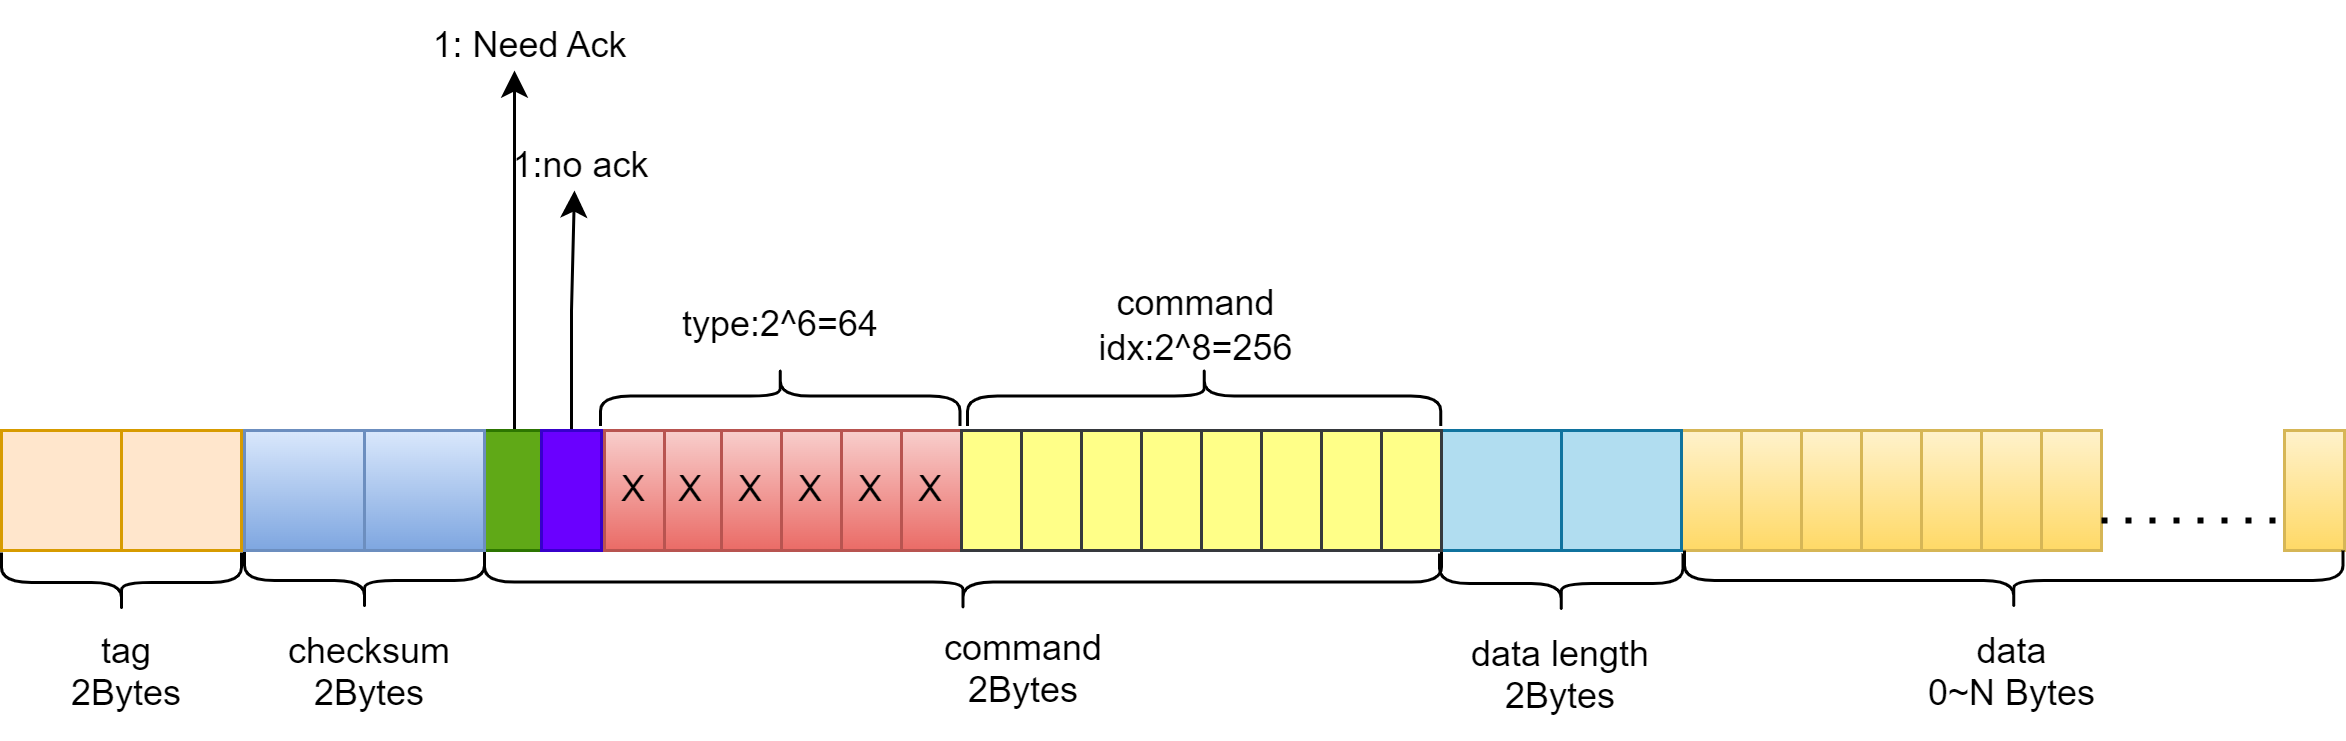

The diagram above was exported from draw.io. Its source (the exported page's mxGraphModel, read from the mxfile embedded in the PNG):
<mxGraphModel dx="989" dy="582" grid="1" gridSize="10" guides="1" tooltips="1" connect="1" arrows="1" fold="1" page="1" pageScale="1" pageWidth="827" pageHeight="1169" math="0" shadow="0">
  <root>
    <mxCell id="0" />
    <mxCell id="1" parent="0" />
    <mxCell id="Di4hu2Ji9ptmtmev8kEy-1" value="" style="rounded=0;whiteSpace=wrap;html=1;fillColor=#ffe6cc;strokeColor=#d79b00;" vertex="1" parent="1">
      <mxGeometry x="40" y="160" width="40" height="40" as="geometry" />
    </mxCell>
    <mxCell id="Di4hu2Ji9ptmtmev8kEy-2" value="" style="rounded=0;whiteSpace=wrap;html=1;fillColor=#ffe6cc;strokeColor=#d79b00;" vertex="1" parent="1">
      <mxGeometry y="160" width="40" height="40" as="geometry" />
    </mxCell>
    <mxCell id="Di4hu2Ji9ptmtmev8kEy-61" style="edgeStyle=orthogonalEdgeStyle;rounded=0;orthogonalLoop=1;jettySize=auto;html=1;exitX=0.5;exitY=0;exitDx=0;exitDy=0;" edge="1" parent="1" source="Di4hu2Ji9ptmtmev8kEy-3">
      <mxGeometry relative="1" as="geometry">
        <mxPoint x="171" y="40" as="targetPoint" />
      </mxGeometry>
    </mxCell>
    <mxCell id="Di4hu2Ji9ptmtmev8kEy-3" value="" style="rounded=0;whiteSpace=wrap;html=1;fillColor=#60a917;strokeColor=#2D7600;fontColor=#ffffff;" vertex="1" parent="1">
      <mxGeometry x="161" y="160" width="20" height="40" as="geometry" />
    </mxCell>
    <mxCell id="Di4hu2Ji9ptmtmev8kEy-5" value="" style="rounded=0;whiteSpace=wrap;html=1;fillColor=#fff2cc;gradientColor=#ffd966;strokeColor=#d6b656;" vertex="1" parent="1">
      <mxGeometry x="761" y="159.99999999999997" width="20" height="40" as="geometry" />
    </mxCell>
    <mxCell id="Di4hu2Ji9ptmtmev8kEy-6" value="" style="rounded=0;whiteSpace=wrap;html=1;fillColor=#fff2cc;gradientColor=#ffd966;strokeColor=#d6b656;" vertex="1" parent="1">
      <mxGeometry x="680" y="159.99999999999997" width="20" height="40" as="geometry" />
    </mxCell>
    <mxCell id="Di4hu2Ji9ptmtmev8kEy-7" value="" style="rounded=0;whiteSpace=wrap;html=1;fillColor=#fff2cc;gradientColor=#ffd966;strokeColor=#d6b656;" vertex="1" parent="1">
      <mxGeometry x="660" y="159.99999999999997" width="20" height="40" as="geometry" />
    </mxCell>
    <mxCell id="Di4hu2Ji9ptmtmev8kEy-8" value="" style="rounded=0;whiteSpace=wrap;html=1;fillColor=#fff2cc;gradientColor=#ffd966;strokeColor=#d6b656;" vertex="1" parent="1">
      <mxGeometry x="640" y="159.99999999999997" width="20" height="40" as="geometry" />
    </mxCell>
    <mxCell id="Di4hu2Ji9ptmtmev8kEy-9" value="" style="rounded=0;whiteSpace=wrap;html=1;fillColor=#fff2cc;gradientColor=#ffd966;strokeColor=#d6b656;" vertex="1" parent="1">
      <mxGeometry x="620" y="159.99999999999997" width="20" height="40" as="geometry" />
    </mxCell>
    <mxCell id="Di4hu2Ji9ptmtmev8kEy-10" value="" style="rounded=0;whiteSpace=wrap;html=1;fillColor=#fff2cc;gradientColor=#ffd966;strokeColor=#d6b656;" vertex="1" parent="1">
      <mxGeometry x="600" y="159.99999999999997" width="20" height="40" as="geometry" />
    </mxCell>
    <mxCell id="Di4hu2Ji9ptmtmev8kEy-11" value="" style="rounded=0;whiteSpace=wrap;html=1;fillColor=#fff2cc;gradientColor=#ffd966;strokeColor=#d6b656;" vertex="1" parent="1">
      <mxGeometry x="580" y="159.99999999999997" width="20" height="40" as="geometry" />
    </mxCell>
    <mxCell id="Di4hu2Ji9ptmtmev8kEy-12" value="" style="rounded=0;whiteSpace=wrap;html=1;fillColor=#fff2cc;gradientColor=#ffd966;strokeColor=#d6b656;" vertex="1" parent="1">
      <mxGeometry x="560" y="159.99999999999997" width="20" height="40" as="geometry" />
    </mxCell>
    <mxCell id="Di4hu2Ji9ptmtmev8kEy-14" value="X" style="rounded=0;whiteSpace=wrap;html=1;fillColor=#f8cecc;gradientColor=#ea6b66;strokeColor=#b85450;" vertex="1" parent="1">
      <mxGeometry x="300" y="160" width="20" height="40" as="geometry" />
    </mxCell>
    <mxCell id="Di4hu2Ji9ptmtmev8kEy-15" value="X" style="rounded=0;whiteSpace=wrap;html=1;fillColor=#f8cecc;gradientColor=#ea6b66;strokeColor=#b85450;" vertex="1" parent="1">
      <mxGeometry x="280" y="160" width="20" height="40" as="geometry" />
    </mxCell>
    <mxCell id="Di4hu2Ji9ptmtmev8kEy-16" value="X" style="rounded=0;whiteSpace=wrap;html=1;fillColor=#f8cecc;gradientColor=#ea6b66;strokeColor=#b85450;" vertex="1" parent="1">
      <mxGeometry x="260" y="160" width="20" height="40" as="geometry" />
    </mxCell>
    <mxCell id="Di4hu2Ji9ptmtmev8kEy-17" value="X" style="rounded=0;whiteSpace=wrap;html=1;fillColor=#f8cecc;gradientColor=#ea6b66;strokeColor=#b85450;" vertex="1" parent="1">
      <mxGeometry x="240" y="160" width="20" height="40" as="geometry" />
    </mxCell>
    <mxCell id="Di4hu2Ji9ptmtmev8kEy-21" value="" style="shape=curlyBracket;whiteSpace=wrap;html=1;rounded=1;flipH=1;labelPosition=right;verticalLabelPosition=middle;align=left;verticalAlign=middle;rotation=0;direction=north;" vertex="1" parent="1">
      <mxGeometry x="161" y="200.52" width="319" height="20" as="geometry" />
    </mxCell>
    <mxCell id="Di4hu2Ji9ptmtmev8kEy-22" value="" style="shape=curlyBracket;whiteSpace=wrap;html=1;rounded=1;labelPosition=left;verticalLabelPosition=middle;align=right;verticalAlign=middle;rotation=-90;" vertex="1" parent="1">
      <mxGeometry x="111" y="170" width="20" height="80" as="geometry" />
    </mxCell>
    <mxCell id="Di4hu2Ji9ptmtmev8kEy-23" value="" style="rounded=0;whiteSpace=wrap;html=1;fillColor=#b1ddf0;strokeColor=#10739e;" vertex="1" parent="1">
      <mxGeometry x="480" y="159.99999999999997" width="40" height="40" as="geometry" />
    </mxCell>
    <mxCell id="Di4hu2Ji9ptmtmev8kEy-24" value="" style="rounded=0;whiteSpace=wrap;html=1;fillColor=#b1ddf0;strokeColor=#10739e;" vertex="1" parent="1">
      <mxGeometry x="520" y="159.99999999999997" width="40" height="40" as="geometry" />
    </mxCell>
    <mxCell id="Di4hu2Ji9ptmtmev8kEy-25" value="" style="endArrow=none;dashed=1;html=1;dashPattern=1 3;strokeWidth=2;rounded=0;entryX=0;entryY=0.75;entryDx=0;entryDy=0;exitX=1;exitY=0.75;exitDx=0;exitDy=0;" edge="1" parent="1" source="Di4hu2Ji9ptmtmev8kEy-6" target="Di4hu2Ji9ptmtmev8kEy-5">
      <mxGeometry width="50" height="50" relative="1" as="geometry">
        <mxPoint x="631" y="319.47999999999996" as="sourcePoint" />
        <mxPoint x="681" y="269.47999999999996" as="targetPoint" />
      </mxGeometry>
    </mxCell>
    <mxCell id="Di4hu2Ji9ptmtmev8kEy-26" value="" style="shape=curlyBracket;whiteSpace=wrap;html=1;rounded=1;labelPosition=left;verticalLabelPosition=middle;align=right;verticalAlign=middle;rotation=-90;" vertex="1" parent="1">
      <mxGeometry x="509.92" y="170.44" width="20" height="81.13" as="geometry" />
    </mxCell>
    <mxCell id="Di4hu2Ji9ptmtmev8kEy-27" value="" style="shape=curlyBracket;whiteSpace=wrap;html=1;rounded=1;labelPosition=left;verticalLabelPosition=middle;align=right;verticalAlign=middle;rotation=-90;" vertex="1" parent="1">
      <mxGeometry x="660.74" y="100.25999999999999" width="20" height="219.48" as="geometry" />
    </mxCell>
    <mxCell id="Di4hu2Ji9ptmtmev8kEy-28" value="tag&lt;br&gt;2Bytes" style="text;strokeColor=none;fillColor=none;spacingLeft=4;spacingRight=4;overflow=hidden;rotatable=0;points=[[0,0.5],[1,0.5]];portConstraint=eastwest;fontSize=12;whiteSpace=wrap;html=1;align=center;" vertex="1" parent="1">
      <mxGeometry x="12" y="220" width="60" height="40" as="geometry" />
    </mxCell>
    <mxCell id="Di4hu2Ji9ptmtmev8kEy-29" value="command&lt;br&gt;2Bytes" style="text;strokeColor=none;fillColor=none;spacingLeft=4;spacingRight=4;overflow=hidden;rotatable=0;points=[[0,0.5],[1,0.5]];portConstraint=eastwest;fontSize=12;whiteSpace=wrap;html=1;align=center;" vertex="1" parent="1">
      <mxGeometry x="305.5" y="219.48" width="70" height="40" as="geometry" />
    </mxCell>
    <mxCell id="Di4hu2Ji9ptmtmev8kEy-64" value="" style="edgeStyle=orthogonalEdgeStyle;rounded=0;orthogonalLoop=1;jettySize=auto;html=1;" edge="1" parent="1" source="Di4hu2Ji9ptmtmev8kEy-30">
      <mxGeometry relative="1" as="geometry">
        <mxPoint x="191" y="80" as="targetPoint" />
      </mxGeometry>
    </mxCell>
    <mxCell id="Di4hu2Ji9ptmtmev8kEy-30" value="" style="rounded=0;whiteSpace=wrap;html=1;fillColor=#6a00ff;strokeColor=#3700CC;fontColor=#ffffff;" vertex="1" parent="1">
      <mxGeometry x="180" y="160" width="20" height="40" as="geometry" />
    </mxCell>
    <mxCell id="Di4hu2Ji9ptmtmev8kEy-44" value="X" style="rounded=0;whiteSpace=wrap;html=1;fillColor=#f8cecc;strokeColor=#b85450;gradientColor=#ea6b66;" vertex="1" parent="1">
      <mxGeometry x="220" y="160" width="20" height="40" as="geometry" />
    </mxCell>
    <mxCell id="Di4hu2Ji9ptmtmev8kEy-45" value="X" style="rounded=0;whiteSpace=wrap;html=1;fillColor=#f8cecc;gradientColor=#ea6b66;strokeColor=#b85450;" vertex="1" parent="1">
      <mxGeometry x="201" y="160" width="20" height="40" as="geometry" />
    </mxCell>
    <mxCell id="Di4hu2Ji9ptmtmev8kEy-52" value="" style="rounded=0;whiteSpace=wrap;html=1;fillColor=#dae8fc;strokeColor=#6c8ebf;gradientColor=#7ea6e0;" vertex="1" parent="1">
      <mxGeometry x="121" y="160" width="40" height="40" as="geometry" />
    </mxCell>
    <mxCell id="Di4hu2Ji9ptmtmev8kEy-53" value="" style="rounded=0;whiteSpace=wrap;html=1;fillColor=#dae8fc;strokeColor=#6c8ebf;gradientColor=#7ea6e0;" vertex="1" parent="1">
      <mxGeometry x="81" y="160" width="40" height="40" as="geometry" />
    </mxCell>
    <mxCell id="Di4hu2Ji9ptmtmev8kEy-54" value="" style="shape=curlyBracket;whiteSpace=wrap;html=1;rounded=1;labelPosition=left;verticalLabelPosition=middle;align=right;verticalAlign=middle;rotation=-90;" vertex="1" parent="1">
      <mxGeometry x="30" y="170.65" width="20" height="80" as="geometry" />
    </mxCell>
    <mxCell id="Di4hu2Ji9ptmtmev8kEy-55" value="checksum&lt;br&gt;2Bytes" style="text;strokeColor=none;fillColor=none;spacingLeft=4;spacingRight=4;overflow=hidden;rotatable=0;points=[[0,0.5],[1,0.5]];portConstraint=eastwest;fontSize=12;whiteSpace=wrap;html=1;align=center;" vertex="1" parent="1">
      <mxGeometry x="88" y="220" width="70" height="40" as="geometry" />
    </mxCell>
    <mxCell id="Di4hu2Ji9ptmtmev8kEy-56" value="data length&lt;br&gt;2Bytes" style="text;strokeColor=none;fillColor=none;spacingLeft=4;spacingRight=4;overflow=hidden;rotatable=0;points=[[0,0.5],[1,0.5]];portConstraint=eastwest;fontSize=12;whiteSpace=wrap;html=1;align=center;" vertex="1" parent="1">
      <mxGeometry x="485.35" y="221" width="70" height="39.48" as="geometry" />
    </mxCell>
    <mxCell id="Di4hu2Ji9ptmtmev8kEy-57" value="data&lt;br&gt;0~N Bytes" style="text;strokeColor=none;fillColor=none;spacingLeft=4;spacingRight=4;overflow=hidden;rotatable=0;points=[[0,0.5],[1,0.5]];portConstraint=eastwest;fontSize=12;whiteSpace=wrap;html=1;align=center;" vertex="1" parent="1">
      <mxGeometry x="636.24" y="220.13" width="69" height="39.35" as="geometry" />
    </mxCell>
    <mxCell id="Di4hu2Ji9ptmtmev8kEy-62" value="1: Need Ack" style="text;html=1;align=center;verticalAlign=middle;resizable=0;points=[];autosize=1;strokeColor=none;fillColor=none;" vertex="1" parent="1">
      <mxGeometry x="131" y="17" width="90" height="30" as="geometry" />
    </mxCell>
    <mxCell id="Di4hu2Ji9ptmtmev8kEy-66" value="1:no ack" style="text;html=1;align=center;verticalAlign=middle;resizable=0;points=[];autosize=1;strokeColor=none;fillColor=none;" vertex="1" parent="1">
      <mxGeometry x="158" y="57" width="70" height="30" as="geometry" />
    </mxCell>
    <mxCell id="Di4hu2Ji9ptmtmev8kEy-68" value="" style="rounded=0;whiteSpace=wrap;html=1;fillColor=#ffff88;strokeColor=#36393d;" vertex="1" parent="1">
      <mxGeometry x="340" y="160" width="20" height="40" as="geometry" />
    </mxCell>
    <mxCell id="Di4hu2Ji9ptmtmev8kEy-69" value="" style="rounded=0;whiteSpace=wrap;html=1;fillColor=#ffff88;strokeColor=#36393d;" vertex="1" parent="1">
      <mxGeometry x="360" y="160" width="20" height="40" as="geometry" />
    </mxCell>
    <mxCell id="Di4hu2Ji9ptmtmev8kEy-70" value="" style="rounded=0;whiteSpace=wrap;html=1;fillColor=#ffff88;strokeColor=#36393d;" vertex="1" parent="1">
      <mxGeometry x="380" y="160" width="20" height="40" as="geometry" />
    </mxCell>
    <mxCell id="Di4hu2Ji9ptmtmev8kEy-71" value="" style="rounded=0;whiteSpace=wrap;html=1;fillColor=#ffff88;strokeColor=#36393d;" vertex="1" parent="1">
      <mxGeometry x="400" y="160" width="20" height="40" as="geometry" />
    </mxCell>
    <mxCell id="Di4hu2Ji9ptmtmev8kEy-72" value="" style="rounded=0;whiteSpace=wrap;html=1;fillColor=#ffff88;strokeColor=#36393d;" vertex="1" parent="1">
      <mxGeometry x="420" y="160" width="20" height="40" as="geometry" />
    </mxCell>
    <mxCell id="Di4hu2Ji9ptmtmev8kEy-73" value="" style="rounded=0;whiteSpace=wrap;html=1;fillColor=#ffff88;strokeColor=#36393d;" vertex="1" parent="1">
      <mxGeometry x="440" y="160" width="20" height="40" as="geometry" />
    </mxCell>
    <mxCell id="Di4hu2Ji9ptmtmev8kEy-74" value="" style="rounded=0;whiteSpace=wrap;html=1;fillColor=#ffff88;strokeColor=#36393d;" vertex="1" parent="1">
      <mxGeometry x="460" y="160" width="20" height="40" as="geometry" />
    </mxCell>
    <mxCell id="Di4hu2Ji9ptmtmev8kEy-76" value="" style="rounded=0;whiteSpace=wrap;html=1;fillColor=#ffff88;strokeColor=#36393d;" vertex="1" parent="1">
      <mxGeometry x="320" y="160" width="20" height="40" as="geometry" />
    </mxCell>
    <mxCell id="Di4hu2Ji9ptmtmev8kEy-78" value="" style="shape=curlyBracket;whiteSpace=wrap;html=1;rounded=1;labelPosition=left;verticalLabelPosition=middle;align=right;verticalAlign=middle;rotation=90;size=0.5;" vertex="1" parent="1">
      <mxGeometry x="249.58" y="88.58" width="20" height="119.87" as="geometry" />
    </mxCell>
    <mxCell id="Di4hu2Ji9ptmtmev8kEy-79" value="" style="shape=curlyBracket;whiteSpace=wrap;html=1;rounded=1;labelPosition=left;verticalLabelPosition=middle;align=right;verticalAlign=middle;rotation=90;" vertex="1" parent="1">
      <mxGeometry x="390.88" y="69.63" width="20" height="157.76" as="geometry" />
    </mxCell>
    <mxCell id="Di4hu2Ji9ptmtmev8kEy-80" value="type:2^6=64" style="text;html=1;strokeColor=none;fillColor=none;align=center;verticalAlign=middle;whiteSpace=wrap;rounded=0;" vertex="1" parent="1">
      <mxGeometry x="229.57999999999998" y="110" width="60" height="30" as="geometry" />
    </mxCell>
    <mxCell id="Di4hu2Ji9ptmtmev8kEy-81" value="command idx:2^8=256" style="text;html=1;strokeColor=none;fillColor=none;align=center;verticalAlign=middle;whiteSpace=wrap;rounded=0;" vertex="1" parent="1">
      <mxGeometry x="355.38" y="110" width="87" height="30" as="geometry" />
    </mxCell>
  </root>
</mxGraphModel>